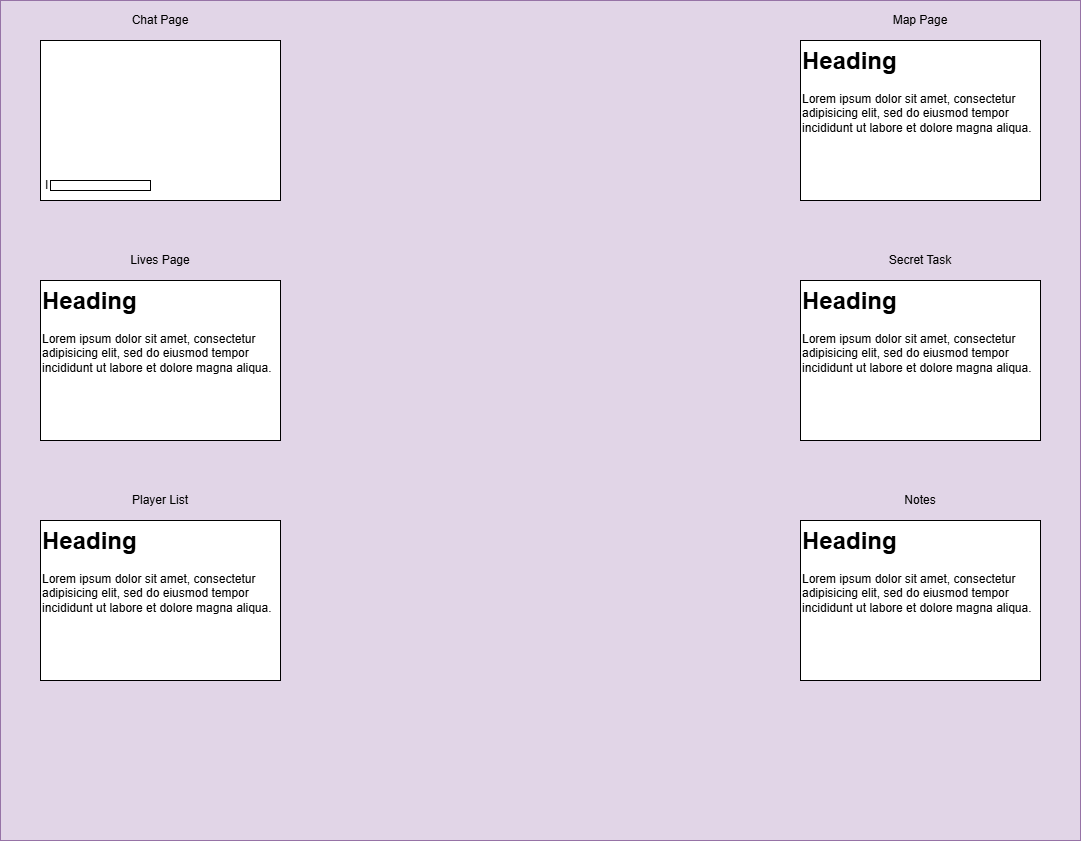

The diagram above was exported from draw.io. Its source (the exported page's mxGraphModel, read from the mxfile embedded in the PNG):
<mxGraphModel dx="1687" dy="868" grid="1" gridSize="10" guides="1" tooltips="1" connect="1" arrows="1" fold="1" page="1" pageScale="1" pageWidth="1100" pageHeight="850" background="#ffffff" math="0" shadow="0">
  <root>
    <mxCell id="0" />
    <mxCell id="1" parent="0" />
    <mxCell id="JOOw1-YmbWxEZVj6f0_K-1" value="" style="rounded=0;whiteSpace=wrap;html=1;fillColor=#e1d5e7;strokeColor=#9673a6;" vertex="1" parent="1">
      <mxGeometry width="1080" height="840" as="geometry" />
    </mxCell>
    <mxCell id="mvV9RWZT9UzDimQNJRxK-1" value="" style="rounded=0;whiteSpace=wrap;html=1;" parent="1" vertex="1">
      <mxGeometry x="40" y="40" width="240" height="160" as="geometry" />
    </mxCell>
    <mxCell id="JOOw1-YmbWxEZVj6f0_K-12" value="" style="rounded=0;whiteSpace=wrap;html=1;" vertex="1" parent="1">
      <mxGeometry x="50" y="180" width="100" height="10" as="geometry" />
    </mxCell>
    <mxCell id="mvV9RWZT9UzDimQNJRxK-2" value="Chat Page" style="text;html=1;align=center;verticalAlign=middle;whiteSpace=wrap;rounded=0;" parent="1" vertex="1">
      <mxGeometry x="120" width="80" height="40" as="geometry" />
    </mxCell>
    <mxCell id="mvV9RWZT9UzDimQNJRxK-6" value="" style="rounded=0;whiteSpace=wrap;html=1;" parent="1" vertex="1">
      <mxGeometry x="40" y="280" width="240" height="160" as="geometry" />
    </mxCell>
    <mxCell id="mvV9RWZT9UzDimQNJRxK-9" value="Lives Page" style="text;html=1;align=center;verticalAlign=middle;whiteSpace=wrap;rounded=0;" parent="1" vertex="1">
      <mxGeometry x="120" y="240" width="80" height="40" as="geometry" />
    </mxCell>
    <mxCell id="mvV9RWZT9UzDimQNJRxK-10" value="" style="rounded=0;whiteSpace=wrap;html=1;" parent="1" vertex="1">
      <mxGeometry x="40" y="520" width="240" height="160" as="geometry" />
    </mxCell>
    <mxCell id="mvV9RWZT9UzDimQNJRxK-13" value="Player List" style="text;html=1;align=center;verticalAlign=middle;whiteSpace=wrap;rounded=0;" parent="1" vertex="1">
      <mxGeometry x="120" y="480" width="80" height="40" as="geometry" />
    </mxCell>
    <mxCell id="mvV9RWZT9UzDimQNJRxK-17" value="" style="rounded=0;whiteSpace=wrap;html=1;" parent="1" vertex="1">
      <mxGeometry x="800" y="40" width="240" height="160" as="geometry" />
    </mxCell>
    <mxCell id="mvV9RWZT9UzDimQNJRxK-18" value="" style="rounded=0;whiteSpace=wrap;html=1;" parent="1" vertex="1">
      <mxGeometry x="800" y="280" width="240" height="160" as="geometry" />
    </mxCell>
    <mxCell id="mvV9RWZT9UzDimQNJRxK-19" value="" style="rounded=0;whiteSpace=wrap;html=1;" parent="1" vertex="1">
      <mxGeometry x="800" y="520" width="240" height="160" as="geometry" />
    </mxCell>
    <mxCell id="mvV9RWZT9UzDimQNJRxK-26" value="Map Page" style="text;html=1;align=center;verticalAlign=middle;whiteSpace=wrap;rounded=0;" parent="1" vertex="1">
      <mxGeometry x="880" width="80" height="40" as="geometry" />
    </mxCell>
    <mxCell id="mvV9RWZT9UzDimQNJRxK-27" value="Secret Task" style="text;html=1;align=center;verticalAlign=middle;whiteSpace=wrap;rounded=0;" parent="1" vertex="1">
      <mxGeometry x="880" y="240" width="80" height="40" as="geometry" />
    </mxCell>
    <mxCell id="mvV9RWZT9UzDimQNJRxK-28" value="Notes" style="text;html=1;align=center;verticalAlign=middle;whiteSpace=wrap;rounded=0;" parent="1" vertex="1">
      <mxGeometry x="880" y="480" width="80" height="40" as="geometry" />
    </mxCell>
    <mxCell id="JOOw1-YmbWxEZVj6f0_K-5" value="&lt;h1 style=&quot;margin-top: 0px;&quot;&gt;Heading&lt;/h1&gt;&lt;p&gt;Lorem ipsum dolor sit amet, consectetur adipisicing elit, sed do eiusmod tempor incididunt ut labore et dolore magna aliqua.&lt;/p&gt;" style="text;html=1;whiteSpace=wrap;overflow=hidden;rounded=0;" vertex="1" parent="1">
      <mxGeometry x="40" y="280" width="240" height="160" as="geometry" />
    </mxCell>
    <mxCell id="JOOw1-YmbWxEZVj6f0_K-6" value="&lt;h1 style=&quot;margin-top: 0px;&quot;&gt;Heading&lt;/h1&gt;&lt;p&gt;Lorem ipsum dolor sit amet, consectetur adipisicing elit, sed do eiusmod tempor incididunt ut labore et dolore magna aliqua.&lt;/p&gt;" style="text;html=1;whiteSpace=wrap;overflow=hidden;rounded=0;" vertex="1" parent="1">
      <mxGeometry x="40" y="520" width="240" height="160" as="geometry" />
    </mxCell>
    <mxCell id="JOOw1-YmbWxEZVj6f0_K-7" value="&lt;h1 style=&quot;margin-top: 0px;&quot;&gt;&lt;br&gt;&lt;/h1&gt;&lt;div&gt;&lt;br&gt;&lt;/div&gt;&lt;div&gt;&lt;br&gt;&lt;/div&gt;&lt;div&gt;&lt;br&gt;&lt;/div&gt;&lt;div&gt;&lt;br&gt;&lt;/div&gt;&lt;div&gt;&lt;br&gt;&lt;/div&gt;&lt;div&gt;&lt;br&gt;&lt;/div&gt;&lt;div&gt;&amp;nbsp;l&lt;/div&gt;" style="text;html=1;whiteSpace=wrap;overflow=hidden;rounded=0;" vertex="1" parent="1">
      <mxGeometry x="40" y="40" width="240" height="160" as="geometry" />
    </mxCell>
    <mxCell id="JOOw1-YmbWxEZVj6f0_K-8" value="&lt;h1 style=&quot;margin-top: 0px;&quot;&gt;Heading&lt;/h1&gt;&lt;p&gt;Lorem ipsum dolor sit amet, consectetur adipisicing elit, sed do eiusmod tempor incididunt ut labore et dolore magna aliqua.&lt;/p&gt;" style="text;html=1;whiteSpace=wrap;overflow=hidden;rounded=0;" vertex="1" parent="1">
      <mxGeometry x="800" y="40" width="240" height="160" as="geometry" />
    </mxCell>
    <mxCell id="JOOw1-YmbWxEZVj6f0_K-9" value="&lt;h1 style=&quot;margin-top: 0px;&quot;&gt;Heading&lt;/h1&gt;&lt;p&gt;Lorem ipsum dolor sit amet, consectetur adipisicing elit, sed do eiusmod tempor incididunt ut labore et dolore magna aliqua.&lt;/p&gt;" style="text;html=1;whiteSpace=wrap;overflow=hidden;rounded=0;" vertex="1" parent="1">
      <mxGeometry x="800" y="280" width="240" height="160" as="geometry" />
    </mxCell>
    <mxCell id="JOOw1-YmbWxEZVj6f0_K-10" value="&lt;h1 style=&quot;margin-top: 0px;&quot;&gt;Heading&lt;/h1&gt;&lt;p&gt;Lorem ipsum dolor sit amet, consectetur adipisicing elit, sed do eiusmod tempor incididunt ut labore et dolore magna aliqua.&lt;/p&gt;" style="text;html=1;whiteSpace=wrap;overflow=hidden;rounded=0;" vertex="1" parent="1">
      <mxGeometry x="800" y="520" width="240" height="160" as="geometry" />
    </mxCell>
  </root>
</mxGraphModel>